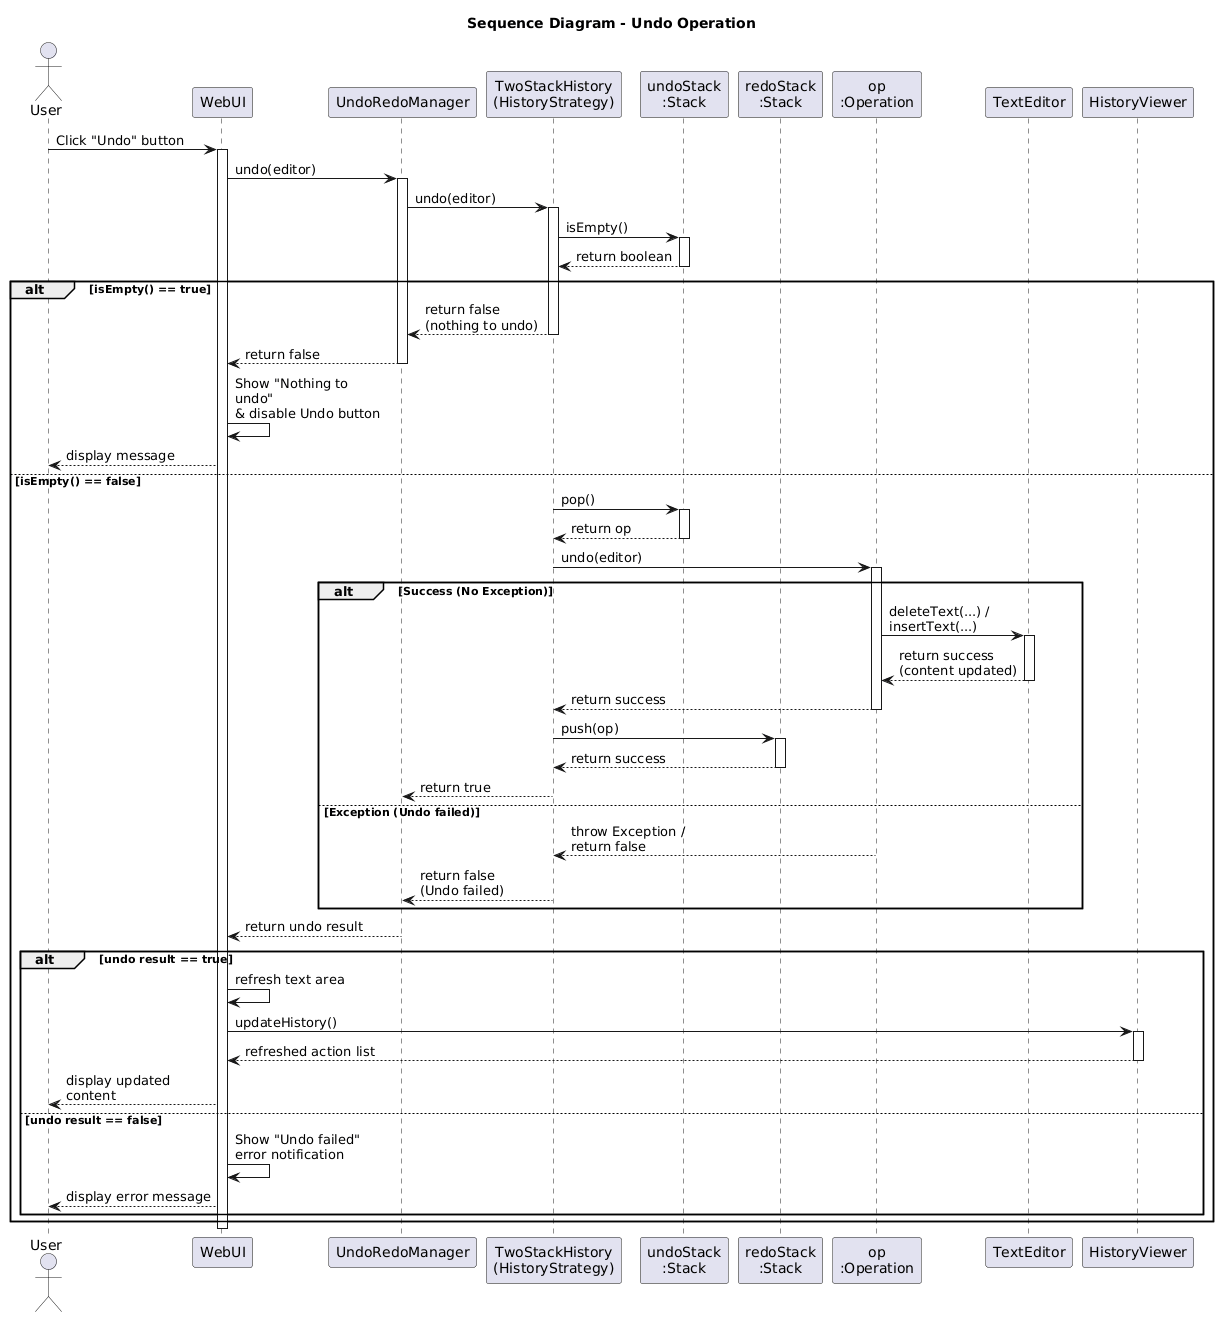

The diagram above was rendered by PlantUML. Its source (embedded in the PNG):
@startuml
skinparam maxMessageSize 150
skinparam BoxPadding 10

title Sequence Diagram - Undo Operation

actor User
participant WebUI
participant UndoRedoManager
participant "TwoStackHistory\n(HistoryStrategy)" as TwoStackHistory
participant "undoStack\n:Stack" as undoStack
participant "redoStack\n:Stack" as redoStack
participant "op\n:Operation" as op
participant TextEditor
participant HistoryViewer

User -> WebUI: Click "Undo" button
activate WebUI

WebUI -> UndoRedoManager: undo(editor)
activate UndoRedoManager

UndoRedoManager -> TwoStackHistory: undo(editor)
activate TwoStackHistory

TwoStackHistory -> undoStack: isEmpty()
activate undoStack
undoStack --> TwoStackHistory: return boolean
deactivate undoStack

alt isEmpty() == true
    TwoStackHistory --> UndoRedoManager: return false\n(nothing to undo)
    deactivate TwoStackHistory
    UndoRedoManager --> WebUI: return false
    deactivate UndoRedoManager
    WebUI -> WebUI: Show "Nothing to undo"\n& disable Undo button
    WebUI --> User: display message
else isEmpty() == false
    TwoStackHistory -> undoStack: pop()
    activate undoStack
    undoStack --> TwoStackHistory: return op
    deactivate undoStack

    TwoStackHistory -> op: undo(editor)
    activate op

    alt Success (No Exception)
        op -> TextEditor: deleteText(...) /\ninsertText(...)
        activate TextEditor
        TextEditor --> op: return success\n(content updated)
        deactivate TextEditor

        op --> TwoStackHistory: return success
        deactivate op

        TwoStackHistory -> redoStack: push(op)
        activate redoStack
        redoStack --> TwoStackHistory: return success
        deactivate redoStack

        TwoStackHistory --> UndoRedoManager: return true
    else Exception (Undo failed)
        deactivate op
        op --> TwoStackHistory: throw Exception /\nreturn false

        TwoStackHistory --> UndoRedoManager: return false\n(Undo failed)
    end
    deactivate TwoStackHistory

    UndoRedoManager --> WebUI: return undo result
    deactivate UndoRedoManager

    alt undo result == true
        WebUI -> WebUI: refresh text area
        WebUI -> HistoryViewer: updateHistory()
        activate HistoryViewer
        HistoryViewer --> WebUI: refreshed action list
        deactivate HistoryViewer
        WebUI --> User: display updated content
    else undo result == false
        WebUI -> WebUI: Show "Undo failed"\nerror notification
        WebUI --> User: display error message
    end
end

deactivate WebUI
@enduml